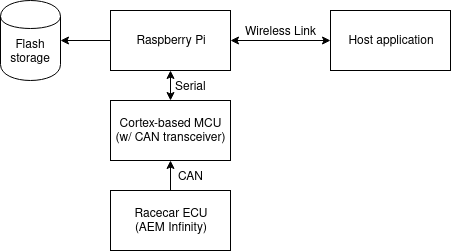

The diagram above was exported from draw.io. Its source (the exported page's mxGraphModel, read from the mxfile embedded in the PNG):
<mxGraphModel dx="758" dy="589" grid="1" gridSize="10" guides="1" tooltips="1" connect="1" arrows="1" fold="1" page="1" pageScale="1" pageWidth="850" pageHeight="1100" math="0" shadow="0">
  <root>
    <mxCell id="0" />
    <mxCell id="1" parent="0" />
    <mxCell id="2" value="&lt;div&gt;Racecar ECU&lt;/div&gt;&lt;div&gt;(AEM Infinity)&lt;br&gt;&lt;/div&gt;" style="rounded=0;whiteSpace=wrap;html=1;" vertex="1" parent="1">
      <mxGeometry x="200" y="380" width="120" height="60" as="geometry" />
    </mxCell>
    <mxCell id="3" value="&lt;div&gt;Cortex-based MCU&lt;/div&gt;&lt;div&gt;(w/ CAN transceiver)&lt;br&gt;&lt;/div&gt;" style="rounded=0;whiteSpace=wrap;html=1;" vertex="1" parent="1">
      <mxGeometry x="200" y="290" width="120" height="60" as="geometry" />
    </mxCell>
    <mxCell id="4" style="edgeStyle=orthogonalEdgeStyle;rounded=0;orthogonalLoop=1;jettySize=auto;html=1;exitX=0;exitY=0.5;exitDx=0;exitDy=0;entryX=1;entryY=0.5;entryDx=0;entryDy=0;" edge="1" source="5" target="10" parent="1">
      <mxGeometry relative="1" as="geometry" />
    </mxCell>
    <mxCell id="5" value="Raspberry Pi" style="rounded=0;whiteSpace=wrap;html=1;" vertex="1" parent="1">
      <mxGeometry x="200" y="200" width="120" height="60" as="geometry" />
    </mxCell>
    <mxCell id="6" value="" style="endArrow=classic;html=1;exitX=0.5;exitY=0;exitDx=0;exitDy=0;entryX=0.5;entryY=1;entryDx=0;entryDy=0;" edge="1" source="2" target="3" parent="1">
      <mxGeometry width="50" height="50" relative="1" as="geometry">
        <mxPoint x="300" y="510" as="sourcePoint" />
        <mxPoint x="350" y="460" as="targetPoint" />
      </mxGeometry>
    </mxCell>
    <mxCell id="7" value="&lt;div&gt;CAN&lt;/div&gt;" style="text;html=1;resizable=0;points=[];align=center;verticalAlign=middle;labelBackgroundColor=#ffffff;" vertex="1" connectable="0" parent="6">
      <mxGeometry x="-0.4571" relative="1" as="geometry">
        <mxPoint x="20" y="-7" as="offset" />
      </mxGeometry>
    </mxCell>
    <mxCell id="8" value="" style="endArrow=classic;startArrow=classic;html=1;exitX=0.5;exitY=0;exitDx=0;exitDy=0;" edge="1" source="3" parent="1">
      <mxGeometry width="50" height="50" relative="1" as="geometry">
        <mxPoint x="530" y="480" as="sourcePoint" />
        <mxPoint x="260" y="260" as="targetPoint" />
      </mxGeometry>
    </mxCell>
    <mxCell id="9" value="&lt;div&gt;Serial&lt;/div&gt;" style="text;html=1;resizable=0;points=[];align=center;verticalAlign=middle;labelBackgroundColor=#ffffff;" vertex="1" connectable="0" parent="8">
      <mxGeometry x="-0.2857" y="-1" relative="1" as="geometry">
        <mxPoint x="19" y="-4" as="offset" />
      </mxGeometry>
    </mxCell>
    <mxCell id="10" value="Flash storage" style="shape=cylinder;whiteSpace=wrap;html=1;boundedLbl=1;backgroundOutline=1;" vertex="1" parent="1">
      <mxGeometry x="90" y="190" width="60" height="80" as="geometry" />
    </mxCell>
    <mxCell id="11" value="Host application" style="rounded=0;whiteSpace=wrap;html=1;" vertex="1" parent="1">
      <mxGeometry x="420" y="200" width="120" height="60" as="geometry" />
    </mxCell>
    <mxCell id="12" value="" style="endArrow=classic;startArrow=classic;html=1;entryX=0;entryY=0.5;entryDx=0;entryDy=0;exitX=1;exitY=0.5;exitDx=0;exitDy=0;" edge="1" source="5" target="11" parent="1">
      <mxGeometry width="50" height="50" relative="1" as="geometry">
        <mxPoint x="350" y="260" as="sourcePoint" />
        <mxPoint x="400" y="210" as="targetPoint" />
      </mxGeometry>
    </mxCell>
    <mxCell id="13" value="Wireless Link" style="text;html=1;resizable=0;points=[];align=center;verticalAlign=middle;labelBackgroundColor=#ffffff;" vertex="1" connectable="0" parent="12">
      <mxGeometry x="-0.38" y="-4" relative="1" as="geometry">
        <mxPoint x="19" y="-14" as="offset" />
      </mxGeometry>
    </mxCell>
  </root>
</mxGraphModel>